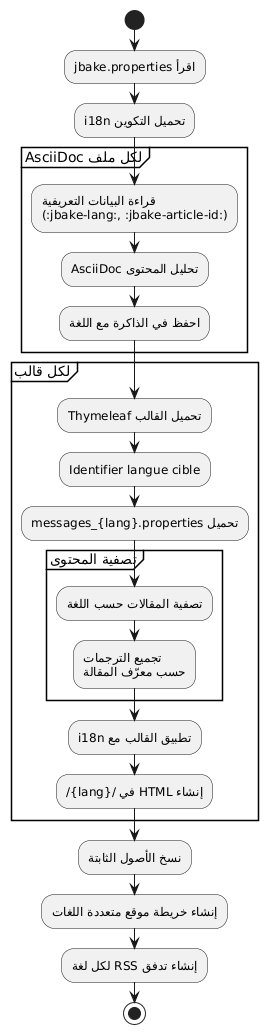

The diagram above was rendered by PlantUML. Its source (embedded in the PNG):
@startuml
start

:اقرأ jbake.properties;
:تحميل التكوين i18n;

partition "لكل ملف AsciiDoc" {
  :قراءة البيانات التعريفية\n(:jbake-lang:, :jbake-article-id:);
  :تحليل المحتوى AsciiDoc;
  :احفظ في الذاكرة مع اللغة;
}

partition "لكل قالب" {
  :تحميل القالب Thymeleaf;
  :Identifier langue cible;
  :تحميل messages_{lang}.properties;

  partition "تصفية المحتوى" {
    :تصفية المقالات حسب اللغة;
    :تجميع الترجمات\nحسب معرّف المقالة;
  }

  :تطبيق القالب مع i18n;
  :إنشاء HTML في /{lang}/;
}

:نسخ الأصول الثابتة;
:إنشاء خريطة موقع متعددة اللغات;
:إنشاء تدفق RSS لكل لغة;

stop
@enduml